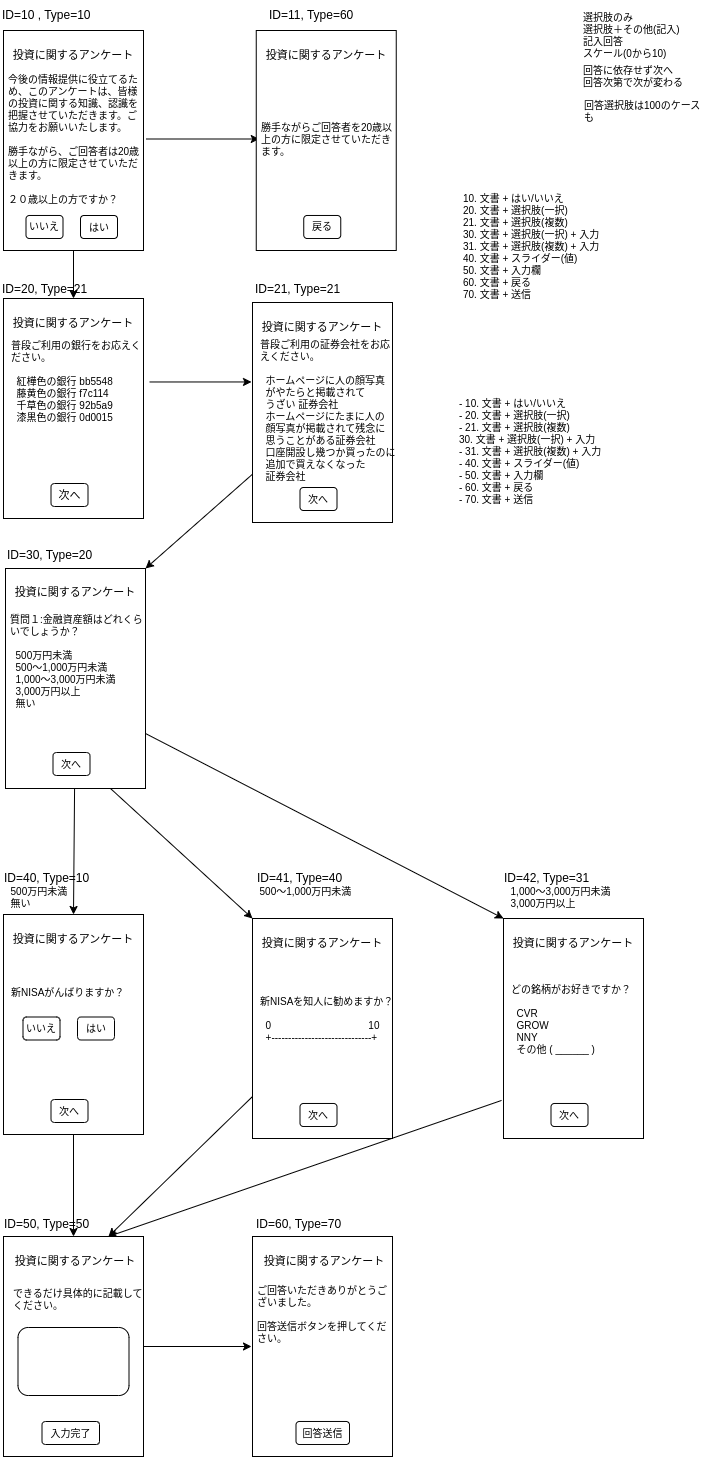

The diagram above was exported from draw.io. Its source (the exported page's mxGraphModel, read from the mxfile embedded in the PNG):
<mxGraphModel dx="919" dy="533" grid="1" gridSize="10" guides="1" tooltips="1" connect="1" arrows="1" fold="1" page="1" pageScale="1" pageWidth="827" pageHeight="1169" math="0" shadow="0">
  <root>
    <mxCell id="0" />
    <mxCell id="1" parent="0" />
    <mxCell id="118" style="edgeStyle=none;html=1;entryX=0.5;entryY=0;entryDx=0;entryDy=0;" parent="1" source="3" target="39" edge="1">
      <mxGeometry relative="1" as="geometry" />
    </mxCell>
    <mxCell id="3" value="" style="rounded=0;whiteSpace=wrap;html=1;" parent="1" vertex="1">
      <mxGeometry x="42" y="30" width="140" height="220" as="geometry" />
    </mxCell>
    <mxCell id="4" value="投資に関するアンケート" style="text;html=1;strokeColor=none;fillColor=none;align=center;verticalAlign=middle;whiteSpace=wrap;rounded=0;fontSize=11;" parent="1" vertex="1">
      <mxGeometry x="42" y="40" width="140" height="30" as="geometry" />
    </mxCell>
    <mxCell id="117" style="edgeStyle=none;html=1;exitX=1;exitY=0.5;exitDx=0;exitDy=0;entryX=0;entryY=0.5;entryDx=0;entryDy=0;" parent="1" source="5" target="16" edge="1">
      <mxGeometry relative="1" as="geometry" />
    </mxCell>
    <mxCell id="5" value="今後の情報提供に役立てるため、このアンケートは、皆様の投資に関する知識、認識を把握させていただきます。ご協力をお願いいたします。&lt;br&gt;&lt;br&gt;勝手ながら、ご回答者は20歳以上の方に限定させていただきます。&lt;br&gt;&lt;br&gt;２０歳以上の方ですか？" style="text;html=1;strokeColor=none;fillColor=none;align=left;verticalAlign=middle;whiteSpace=wrap;rounded=0;fontSize=10;" parent="1" vertex="1">
      <mxGeometry x="45" y="87" width="140" height="103" as="geometry" />
    </mxCell>
    <mxCell id="13" value="" style="group" parent="1" vertex="1" connectable="0">
      <mxGeometry x="63" y="215" width="94.5" height="23" as="geometry" />
    </mxCell>
    <mxCell id="10" value="" style="group" parent="13" vertex="1" connectable="0">
      <mxGeometry x="54.5" width="40" height="23" as="geometry" />
    </mxCell>
    <mxCell id="8" value="" style="rounded=1;whiteSpace=wrap;html=1;fontSize=10;" parent="10" vertex="1">
      <mxGeometry x="1.5" width="37" height="23" as="geometry" />
    </mxCell>
    <mxCell id="9" value="はい" style="text;html=1;strokeColor=none;fillColor=none;align=center;verticalAlign=middle;whiteSpace=wrap;rounded=0;fontSize=10;" parent="10" vertex="1">
      <mxGeometry y="3.25" width="40" height="16.5" as="geometry" />
    </mxCell>
    <mxCell id="11" value="" style="group" parent="13" vertex="1" connectable="0">
      <mxGeometry width="40" height="23" as="geometry" />
    </mxCell>
    <mxCell id="6" value="" style="rounded=1;whiteSpace=wrap;html=1;fontSize=10;" parent="11" vertex="1">
      <mxGeometry x="1.5" width="37" height="23" as="geometry" />
    </mxCell>
    <mxCell id="7" value="いいえ" style="text;html=1;strokeColor=none;fillColor=none;align=center;verticalAlign=middle;whiteSpace=wrap;rounded=0;fontSize=10;" parent="11" vertex="1">
      <mxGeometry y="6.5" width="40" height="10" as="geometry" />
    </mxCell>
    <mxCell id="14" value="" style="rounded=0;whiteSpace=wrap;html=1;" parent="1" vertex="1">
      <mxGeometry x="294.75" y="30" width="140" height="220" as="geometry" />
    </mxCell>
    <mxCell id="15" value="投資に関するアンケート" style="text;html=1;strokeColor=none;fillColor=none;align=center;verticalAlign=middle;whiteSpace=wrap;rounded=0;fontSize=11;" parent="1" vertex="1">
      <mxGeometry x="294.75" y="40" width="140" height="30" as="geometry" />
    </mxCell>
    <mxCell id="16" value="勝手ながらご回答者を20歳以上の方に限定させていただきます。" style="text;html=1;strokeColor=none;fillColor=none;align=left;verticalAlign=middle;whiteSpace=wrap;rounded=0;fontSize=10;" parent="1" vertex="1">
      <mxGeometry x="297.75" y="87" width="140" height="103" as="geometry" />
    </mxCell>
    <mxCell id="17" value="" style="group" parent="1" vertex="1" connectable="0">
      <mxGeometry x="315.75" y="215" width="94.5" height="23" as="geometry" />
    </mxCell>
    <mxCell id="22" value="" style="rounded=1;whiteSpace=wrap;html=1;fontSize=10;" parent="17" vertex="1">
      <mxGeometry x="26.5" width="37" height="23" as="geometry" />
    </mxCell>
    <mxCell id="23" value="戻る" style="text;html=1;strokeColor=none;fillColor=none;align=center;verticalAlign=middle;whiteSpace=wrap;rounded=0;fontSize=10;" parent="17" vertex="1">
      <mxGeometry x="25" y="6.5" width="40" height="10" as="geometry" />
    </mxCell>
    <mxCell id="24" value="選択肢のみ&lt;br&gt;選択肢＋その他(記入)&lt;br&gt;記入回答&lt;br&gt;スケール(0から10)" style="text;html=1;strokeColor=none;fillColor=none;align=left;verticalAlign=middle;whiteSpace=wrap;rounded=0;fontSize=10;" parent="1" vertex="1">
      <mxGeometry x="620" y="20" width="120" height="30" as="geometry" />
    </mxCell>
    <mxCell id="25" value="回答に依存せず次へ&lt;br&gt;回答次第で次が変わる" style="text;html=1;strokeColor=none;fillColor=none;align=left;verticalAlign=middle;whiteSpace=wrap;rounded=0;fontSize=10;" parent="1" vertex="1">
      <mxGeometry x="620" y="61" width="120" height="30" as="geometry" />
    </mxCell>
    <mxCell id="26" value="回答選択肢は100のケースも" style="text;html=1;strokeColor=none;fillColor=none;align=left;verticalAlign=middle;whiteSpace=wrap;rounded=0;fontSize=10;" parent="1" vertex="1">
      <mxGeometry x="621" y="96" width="120" height="30" as="geometry" />
    </mxCell>
    <mxCell id="129" style="edgeStyle=none;html=1;entryX=0.5;entryY=0;entryDx=0;entryDy=0;" parent="1" source="33" target="64" edge="1">
      <mxGeometry relative="1" as="geometry" />
    </mxCell>
    <mxCell id="33" value="" style="rounded=0;whiteSpace=wrap;html=1;" parent="1" vertex="1">
      <mxGeometry x="44" y="568" width="140" height="220" as="geometry" />
    </mxCell>
    <mxCell id="34" value="投資に関するアンケート" style="text;html=1;strokeColor=none;fillColor=none;align=center;verticalAlign=middle;whiteSpace=wrap;rounded=0;fontSize=11;" parent="1" vertex="1">
      <mxGeometry x="44" y="577" width="140" height="30" as="geometry" />
    </mxCell>
    <mxCell id="35" value="質問１:金融資産額はどれくらいでしょうか？&lt;br&gt;&lt;br&gt;&amp;nbsp; 500万円未満&lt;br&gt;&amp;nbsp; 500〜1,000万円未満&lt;br&gt;&amp;nbsp; 1,000〜3,000万円未満&lt;br&gt;&amp;nbsp; 3,000万円以上&lt;br&gt;&amp;nbsp; 無い" style="text;html=1;strokeColor=none;fillColor=none;align=left;verticalAlign=middle;whiteSpace=wrap;rounded=0;fontSize=10;" parent="1" vertex="1">
      <mxGeometry x="47" y="609" width="140" height="103" as="geometry" />
    </mxCell>
    <mxCell id="36" value="" style="group" parent="1" vertex="1" connectable="0">
      <mxGeometry x="65" y="752" width="94.5" height="23" as="geometry" />
    </mxCell>
    <mxCell id="37" value="" style="rounded=1;whiteSpace=wrap;html=1;fontSize=10;" parent="36" vertex="1">
      <mxGeometry x="26.5" width="37" height="23" as="geometry" />
    </mxCell>
    <mxCell id="38" value="次へ" style="text;html=1;strokeColor=none;fillColor=none;align=center;verticalAlign=middle;whiteSpace=wrap;rounded=0;fontSize=10;" parent="36" vertex="1">
      <mxGeometry x="25" y="6.5" width="40" height="10" as="geometry" />
    </mxCell>
    <mxCell id="39" value="" style="rounded=0;whiteSpace=wrap;html=1;" parent="1" vertex="1">
      <mxGeometry x="42" y="298" width="140" height="220" as="geometry" />
    </mxCell>
    <mxCell id="40" value="投資に関するアンケート" style="text;html=1;strokeColor=none;fillColor=none;align=center;verticalAlign=middle;whiteSpace=wrap;rounded=0;fontSize=11;" parent="1" vertex="1">
      <mxGeometry x="42" y="308" width="140" height="30" as="geometry" />
    </mxCell>
    <mxCell id="121" style="edgeStyle=none;html=1;entryX=-0.05;entryY=0.218;entryDx=0;entryDy=0;entryPerimeter=0;" parent="1" source="41" target="47" edge="1">
      <mxGeometry relative="1" as="geometry" />
    </mxCell>
    <mxCell id="41" value="普段ご利用の銀行をお応えください。&lt;br&gt;&lt;br&gt;&amp;nbsp; 紅樺色の銀行 bb5548&lt;br&gt;&amp;nbsp; 藤黄色の銀行 f7c114&lt;br&gt;&amp;nbsp; 千草色の銀行 92b5a9&lt;br&gt;&amp;nbsp; 漆黒色の銀行 0d0015" style="text;html=1;strokeColor=none;fillColor=none;align=left;verticalAlign=middle;whiteSpace=wrap;rounded=0;fontSize=10;" parent="1" vertex="1">
      <mxGeometry x="48" y="330" width="140" height="103" as="geometry" />
    </mxCell>
    <mxCell id="42" value="" style="group" parent="1" vertex="1" connectable="0">
      <mxGeometry x="63" y="483" width="94.5" height="23" as="geometry" />
    </mxCell>
    <mxCell id="43" value="" style="rounded=1;whiteSpace=wrap;html=1;fontSize=10;" parent="42" vertex="1">
      <mxGeometry x="26.5" width="37" height="23" as="geometry" />
    </mxCell>
    <mxCell id="44" value="戻る" style="text;html=1;strokeColor=none;fillColor=none;align=center;verticalAlign=middle;whiteSpace=wrap;rounded=0;fontSize=10;" parent="42" vertex="1">
      <mxGeometry x="25" y="6.5" width="40" height="10" as="geometry" />
    </mxCell>
    <mxCell id="113" value="次へ" style="edgeStyle=none;html=1;exitX=0.5;exitY=1;exitDx=0;exitDy=0;entryX=0.5;entryY=0;entryDx=0;entryDy=0;" parent="42" source="44" target="44" edge="1">
      <mxGeometry relative="1" as="geometry" />
    </mxCell>
    <mxCell id="128" style="edgeStyle=none;html=1;entryX=1;entryY=0;entryDx=0;entryDy=0;" parent="1" source="45" target="33" edge="1">
      <mxGeometry relative="1" as="geometry" />
    </mxCell>
    <mxCell id="45" value="" style="rounded=0;whiteSpace=wrap;html=1;" parent="1" vertex="1">
      <mxGeometry x="291" y="302" width="140" height="220" as="geometry" />
    </mxCell>
    <mxCell id="46" value="投資に関するアンケート" style="text;html=1;strokeColor=none;fillColor=none;align=center;verticalAlign=middle;whiteSpace=wrap;rounded=0;fontSize=11;" parent="1" vertex="1">
      <mxGeometry x="291" y="312" width="140" height="30" as="geometry" />
    </mxCell>
    <mxCell id="47" value="普段ご利用の証券会社をお応えください。&lt;br&gt;&lt;br&gt;&amp;nbsp; ホームページに人の顔写真&lt;br&gt;&amp;nbsp; がやたらと掲載されて&lt;br&gt;&amp;nbsp; うざい 証券会社&lt;br&gt;&amp;nbsp; ホームページにたまに人の&lt;br&gt;&amp;nbsp; 顔写真が掲載されて残念に&lt;br&gt;&amp;nbsp; 思うことがある証券会社&lt;br&gt;&amp;nbsp; 口座開設し幾つか買ったのに&lt;br&gt;&amp;nbsp; 追加で買えなくなった&lt;br&gt;&amp;nbsp; 証券会社" style="text;html=1;strokeColor=none;fillColor=none;align=left;verticalAlign=middle;whiteSpace=wrap;rounded=0;fontSize=10;" parent="1" vertex="1">
      <mxGeometry x="297" y="359" width="140" height="103" as="geometry" />
    </mxCell>
    <mxCell id="48" value="次へ" style="group" parent="1" vertex="1" connectable="0">
      <mxGeometry x="312" y="487" width="94.5" height="23" as="geometry" />
    </mxCell>
    <mxCell id="49" value="" style="rounded=1;whiteSpace=wrap;html=1;fontSize=10;" parent="48" vertex="1">
      <mxGeometry x="26.5" width="37" height="23" as="geometry" />
    </mxCell>
    <mxCell id="50" value="次へ" style="text;html=1;strokeColor=none;fillColor=none;align=center;verticalAlign=middle;whiteSpace=wrap;rounded=0;fontSize=10;" parent="48" vertex="1">
      <mxGeometry x="25" y="6.5" width="40" height="10" as="geometry" />
    </mxCell>
    <mxCell id="61" value="&amp;nbsp; 1,000〜3,000万円未満&lt;br&gt;&amp;nbsp; 3,000万円以上" style="text;html=1;strokeColor=none;fillColor=none;align=left;verticalAlign=top;whiteSpace=wrap;rounded=0;fontSize=10;" parent="1" vertex="1">
      <mxGeometry x="542" y="879" width="140" height="40" as="geometry" />
    </mxCell>
    <mxCell id="62" value="&amp;nbsp; 500〜1,000万円未満" style="text;html=1;strokeColor=none;fillColor=none;align=left;verticalAlign=top;whiteSpace=wrap;rounded=0;fontSize=10;" parent="1" vertex="1">
      <mxGeometry x="291" y="879" width="140" height="20" as="geometry" />
    </mxCell>
    <mxCell id="63" value="&amp;nbsp; 500万円未満&lt;br&gt;&amp;nbsp; 無い" style="text;html=1;strokeColor=none;fillColor=none;align=left;verticalAlign=top;whiteSpace=wrap;rounded=0;fontSize=10;" parent="1" vertex="1">
      <mxGeometry x="42" y="879" width="140" height="40" as="geometry" />
    </mxCell>
    <mxCell id="134" style="edgeStyle=none;html=1;" parent="1" source="64" target="89" edge="1">
      <mxGeometry relative="1" as="geometry" />
    </mxCell>
    <mxCell id="64" value="" style="rounded=0;whiteSpace=wrap;html=1;" parent="1" vertex="1">
      <mxGeometry x="42" y="914" width="140" height="220" as="geometry" />
    </mxCell>
    <mxCell id="65" value="投資に関するアンケート" style="text;html=1;strokeColor=none;fillColor=none;align=center;verticalAlign=middle;whiteSpace=wrap;rounded=0;fontSize=11;" parent="1" vertex="1">
      <mxGeometry x="42" y="924" width="140" height="30" as="geometry" />
    </mxCell>
    <mxCell id="66" value="新NISAがんばりますか？&lt;br&gt;&lt;br&gt;" style="text;html=1;strokeColor=none;fillColor=none;align=left;verticalAlign=middle;whiteSpace=wrap;rounded=0;fontSize=10;" parent="1" vertex="1">
      <mxGeometry x="48" y="946" width="140" height="103" as="geometry" />
    </mxCell>
    <mxCell id="67" value="" style="group" parent="1" vertex="1" connectable="0">
      <mxGeometry x="63" y="1099" width="94.5" height="23" as="geometry" />
    </mxCell>
    <mxCell id="68" value="" style="rounded=1;whiteSpace=wrap;html=1;fontSize=10;" parent="67" vertex="1">
      <mxGeometry x="26.5" width="37" height="23" as="geometry" />
    </mxCell>
    <mxCell id="69" value="次へ" style="text;html=1;strokeColor=none;fillColor=none;align=center;verticalAlign=middle;whiteSpace=wrap;rounded=0;fontSize=10;" parent="67" vertex="1">
      <mxGeometry x="25" y="6.5" width="40" height="10" as="geometry" />
    </mxCell>
    <mxCell id="135" style="edgeStyle=none;html=1;entryX=0.75;entryY=0;entryDx=0;entryDy=0;" parent="1" source="70" target="89" edge="1">
      <mxGeometry relative="1" as="geometry" />
    </mxCell>
    <mxCell id="70" value="" style="rounded=0;whiteSpace=wrap;html=1;" parent="1" vertex="1">
      <mxGeometry x="291" y="918" width="140" height="220" as="geometry" />
    </mxCell>
    <mxCell id="71" value="投資に関するアンケート" style="text;html=1;strokeColor=none;fillColor=none;align=center;verticalAlign=middle;whiteSpace=wrap;rounded=0;fontSize=11;" parent="1" vertex="1">
      <mxGeometry x="291" y="928" width="140" height="30" as="geometry" />
    </mxCell>
    <mxCell id="72" value="新NISAを知人に勧めますか？&lt;br&gt;&lt;br&gt;&amp;nbsp; 0&amp;nbsp; &amp;nbsp; &amp;nbsp; &amp;nbsp; &amp;nbsp; &amp;nbsp; &amp;nbsp; &amp;nbsp; &amp;nbsp; &amp;nbsp; &amp;nbsp; &amp;nbsp; &amp;nbsp; &amp;nbsp; &amp;nbsp; &amp;nbsp; &amp;nbsp; &amp;nbsp;10&lt;br&gt;&amp;nbsp; +------------------------------+" style="text;html=1;strokeColor=none;fillColor=none;align=left;verticalAlign=middle;whiteSpace=wrap;rounded=0;fontSize=10;" parent="1" vertex="1">
      <mxGeometry x="297" y="967" width="140" height="103" as="geometry" />
    </mxCell>
    <mxCell id="73" value="" style="group" parent="1" vertex="1" connectable="0">
      <mxGeometry x="312" y="1103" width="94.5" height="23" as="geometry" />
    </mxCell>
    <mxCell id="74" value="" style="rounded=1;whiteSpace=wrap;html=1;fontSize=10;" parent="73" vertex="1">
      <mxGeometry x="26.5" width="37" height="23" as="geometry" />
    </mxCell>
    <mxCell id="75" value="次へ" style="text;html=1;strokeColor=none;fillColor=none;align=center;verticalAlign=middle;whiteSpace=wrap;rounded=0;fontSize=10;" parent="73" vertex="1">
      <mxGeometry x="25" y="6.5" width="40" height="10" as="geometry" />
    </mxCell>
    <mxCell id="76" value="" style="group" parent="1" vertex="1" connectable="0">
      <mxGeometry x="60" y="1016.5" width="94.5" height="23" as="geometry" />
    </mxCell>
    <mxCell id="77" value="" style="group" parent="76" vertex="1" connectable="0">
      <mxGeometry x="54.5" width="40" height="23" as="geometry" />
    </mxCell>
    <mxCell id="78" value="" style="rounded=1;whiteSpace=wrap;html=1;fontSize=10;" parent="77" vertex="1">
      <mxGeometry x="1.5" width="37" height="23" as="geometry" />
    </mxCell>
    <mxCell id="79" value="はい" style="text;html=1;strokeColor=none;fillColor=none;align=center;verticalAlign=middle;whiteSpace=wrap;rounded=0;fontSize=10;" parent="77" vertex="1">
      <mxGeometry y="3.25" width="40" height="16.5" as="geometry" />
    </mxCell>
    <mxCell id="80" value="" style="group" parent="76" vertex="1" connectable="0">
      <mxGeometry width="40" height="23" as="geometry" />
    </mxCell>
    <mxCell id="81" value="" style="rounded=1;whiteSpace=wrap;html=1;fontSize=10;" parent="80" vertex="1">
      <mxGeometry x="1.5" width="37" height="23" as="geometry" />
    </mxCell>
    <mxCell id="82" value="いいえ" style="text;html=1;strokeColor=none;fillColor=none;align=center;verticalAlign=middle;whiteSpace=wrap;rounded=0;fontSize=10;" parent="80" vertex="1">
      <mxGeometry y="6.5" width="40" height="10" as="geometry" />
    </mxCell>
    <mxCell id="136" style="edgeStyle=none;html=1;exitX=-0.014;exitY=0.827;exitDx=0;exitDy=0;exitPerimeter=0;entryX=0.75;entryY=0;entryDx=0;entryDy=0;" parent="1" source="83" target="89" edge="1">
      <mxGeometry relative="1" as="geometry">
        <mxPoint x="110" y="1230" as="targetPoint" />
      </mxGeometry>
    </mxCell>
    <mxCell id="83" value="" style="rounded=0;whiteSpace=wrap;html=1;" parent="1" vertex="1">
      <mxGeometry x="542" y="918" width="140" height="220" as="geometry" />
    </mxCell>
    <mxCell id="84" value="投資に関するアンケート" style="text;html=1;strokeColor=none;fillColor=none;align=center;verticalAlign=middle;whiteSpace=wrap;rounded=0;fontSize=11;" parent="1" vertex="1">
      <mxGeometry x="542" y="928" width="140" height="30" as="geometry" />
    </mxCell>
    <mxCell id="85" value="どの銘柄がお好きですか？&lt;br&gt;&lt;br&gt;&amp;nbsp; CVR&lt;br&gt;&amp;nbsp; GROW&lt;br&gt;&amp;nbsp; NNY&lt;br&gt;&amp;nbsp; その他 ( ______ )" style="text;html=1;strokeColor=none;fillColor=none;align=left;verticalAlign=middle;whiteSpace=wrap;rounded=0;fontSize=10;" parent="1" vertex="1">
      <mxGeometry x="548" y="967" width="140" height="103" as="geometry" />
    </mxCell>
    <mxCell id="86" value="" style="group" parent="1" vertex="1" connectable="0">
      <mxGeometry x="563" y="1103" width="94.5" height="23" as="geometry" />
    </mxCell>
    <mxCell id="87" value="" style="rounded=1;whiteSpace=wrap;html=1;fontSize=10;" parent="86" vertex="1">
      <mxGeometry x="26.5" width="37" height="23" as="geometry" />
    </mxCell>
    <mxCell id="88" value="次へ" style="text;html=1;strokeColor=none;fillColor=none;align=center;verticalAlign=middle;whiteSpace=wrap;rounded=0;fontSize=10;" parent="86" vertex="1">
      <mxGeometry x="25" y="6.5" width="40" height="10" as="geometry" />
    </mxCell>
    <mxCell id="137" style="edgeStyle=none;html=1;" parent="1" source="89" edge="1">
      <mxGeometry relative="1" as="geometry">
        <mxPoint x="290" y="1346" as="targetPoint" />
      </mxGeometry>
    </mxCell>
    <mxCell id="89" value="" style="rounded=0;whiteSpace=wrap;html=1;" parent="1" vertex="1">
      <mxGeometry x="42" y="1236" width="140" height="220" as="geometry" />
    </mxCell>
    <mxCell id="90" value="投資に関するアンケート" style="text;html=1;strokeColor=none;fillColor=none;align=center;verticalAlign=middle;whiteSpace=wrap;rounded=0;fontSize=11;" parent="1" vertex="1">
      <mxGeometry x="44" y="1246" width="140" height="30" as="geometry" />
    </mxCell>
    <mxCell id="91" value="できるだけ具体的に記載してください。" style="text;html=1;strokeColor=none;fillColor=none;align=left;verticalAlign=middle;whiteSpace=wrap;rounded=0;fontSize=10;" parent="1" vertex="1">
      <mxGeometry x="50" y="1247" width="140" height="103" as="geometry" />
    </mxCell>
    <mxCell id="96" value="" style="group" parent="1" vertex="1" connectable="0">
      <mxGeometry x="52" y="1327" width="120" height="68" as="geometry" />
    </mxCell>
    <mxCell id="97" value="" style="rounded=1;whiteSpace=wrap;html=1;fontSize=10;" parent="96" vertex="1">
      <mxGeometry x="4.5" width="111" height="68" as="geometry" />
    </mxCell>
    <mxCell id="102" value="" style="rounded=0;whiteSpace=wrap;html=1;" parent="1" vertex="1">
      <mxGeometry x="291" y="1236" width="140" height="220" as="geometry" />
    </mxCell>
    <mxCell id="103" value="投資に関するアンケート" style="text;html=1;strokeColor=none;fillColor=none;align=center;verticalAlign=middle;whiteSpace=wrap;rounded=0;fontSize=11;" parent="1" vertex="1">
      <mxGeometry x="293" y="1246" width="140" height="30" as="geometry" />
    </mxCell>
    <mxCell id="104" value="ご回答いただきありがとうございました。&lt;br&gt;&lt;br&gt;回答送信ボタンを押してください。" style="text;html=1;strokeColor=none;fillColor=none;align=left;verticalAlign=middle;whiteSpace=wrap;rounded=0;fontSize=10;" parent="1" vertex="1">
      <mxGeometry x="294" y="1262" width="140" height="103" as="geometry" />
    </mxCell>
    <mxCell id="105" value="" style="group" parent="1" vertex="1" connectable="0">
      <mxGeometry x="314" y="1421" width="94.5" height="23" as="geometry" />
    </mxCell>
    <mxCell id="106" value="" style="rounded=1;whiteSpace=wrap;html=1;fontSize=10;" parent="105" vertex="1">
      <mxGeometry x="20.5" width="53.5" height="23" as="geometry" />
    </mxCell>
    <mxCell id="107" value="回答送信" style="text;html=1;strokeColor=none;fillColor=none;align=center;verticalAlign=middle;whiteSpace=wrap;rounded=0;fontSize=10;" parent="105" vertex="1">
      <mxGeometry x="24.75" y="6.5" width="45" height="10" as="geometry" />
    </mxCell>
    <mxCell id="110" value="" style="rounded=1;whiteSpace=wrap;html=1;fontSize=10;" parent="1" vertex="1">
      <mxGeometry x="80.5" y="1421" width="57.5" height="23" as="geometry" />
    </mxCell>
    <mxCell id="111" value="入力完了" style="text;html=1;strokeColor=none;fillColor=none;align=center;verticalAlign=middle;whiteSpace=wrap;rounded=0;fontSize=10;" parent="1" vertex="1">
      <mxGeometry x="79.75" y="1427.5" width="59" height="10" as="geometry" />
    </mxCell>
    <mxCell id="112" value="10. 文書 + はい/いいえ&lt;br&gt;20. 文書 + 選択肢(一択)&lt;br&gt;21. 文書 + 選択肢(複数)&lt;br&gt;30. 文書 + 選択肢(一択)&amp;nbsp;+ 入力&lt;br&gt;31. 文書 + 選択肢(複数)&amp;nbsp;+ 入力&lt;br&gt;40. 文書 + スライダー(値)&lt;br&gt;50. 文書 + 入力欄&lt;br&gt;60. 文書 + 戻る&lt;br&gt;70. 文書 + 送信" style="text;html=1;strokeColor=none;fillColor=none;align=left;verticalAlign=middle;whiteSpace=wrap;rounded=0;fontSize=10;" parent="1" vertex="1">
      <mxGeometry x="500" y="210" width="160" height="72" as="geometry" />
    </mxCell>
    <mxCell id="115" value="ID=10 , Type=10" style="text;html=1;align=left;verticalAlign=middle;resizable=0;points=[];autosize=1;strokeColor=none;fillColor=none;" parent="1" vertex="1">
      <mxGeometry x="38.75" width="110" height="30" as="geometry" />
    </mxCell>
    <mxCell id="116" value="ID=11, Type=60" style="text;html=1;align=left;verticalAlign=middle;resizable=0;points=[];autosize=1;strokeColor=none;fillColor=none;" parent="1" vertex="1">
      <mxGeometry x="306" width="110" height="30" as="geometry" />
    </mxCell>
    <mxCell id="119" value="ID=20, Type=21" style="text;html=1;align=left;verticalAlign=middle;resizable=0;points=[];autosize=1;strokeColor=none;fillColor=none;" parent="1" vertex="1">
      <mxGeometry x="38.75" y="274" width="110" height="30" as="geometry" />
    </mxCell>
    <mxCell id="120" value="ID=21, Type=21" style="text;html=1;align=left;verticalAlign=middle;resizable=0;points=[];autosize=1;strokeColor=none;fillColor=none;" parent="1" vertex="1">
      <mxGeometry x="292" y="274" width="110" height="30" as="geometry" />
    </mxCell>
    <mxCell id="122" value="ID=30, Type=20" style="text;html=1;align=left;verticalAlign=middle;resizable=0;points=[];autosize=1;strokeColor=none;fillColor=none;" parent="1" vertex="1">
      <mxGeometry x="43.75" y="540" width="110" height="30" as="geometry" />
    </mxCell>
    <mxCell id="123" value="ID=42, Type=31" style="text;html=1;align=left;verticalAlign=middle;resizable=0;points=[];autosize=1;strokeColor=none;fillColor=none;" parent="1" vertex="1">
      <mxGeometry x="541" y="863" width="110" height="30" as="geometry" />
    </mxCell>
    <mxCell id="124" value="ID=40, Type=10" style="text;html=1;align=left;verticalAlign=middle;resizable=0;points=[];autosize=1;strokeColor=none;fillColor=none;" parent="1" vertex="1">
      <mxGeometry x="40.75" y="863" width="110" height="30" as="geometry" />
    </mxCell>
    <mxCell id="125" value="ID=41, Type=40" style="text;html=1;align=left;verticalAlign=middle;resizable=0;points=[];autosize=1;strokeColor=none;fillColor=none;" parent="1" vertex="1">
      <mxGeometry x="294" y="863" width="110" height="30" as="geometry" />
    </mxCell>
    <mxCell id="126" value="ID=50, Type=50" style="text;html=1;align=left;verticalAlign=middle;resizable=0;points=[];autosize=1;strokeColor=none;fillColor=none;" parent="1" vertex="1">
      <mxGeometry x="40.75" y="1209" width="110" height="30" as="geometry" />
    </mxCell>
    <mxCell id="127" value="ID=60, Type=70" style="text;html=1;align=left;verticalAlign=middle;resizable=0;points=[];autosize=1;strokeColor=none;fillColor=none;" parent="1" vertex="1">
      <mxGeometry x="293" y="1209" width="110" height="30" as="geometry" />
    </mxCell>
    <mxCell id="131" style="edgeStyle=none;html=1;entryX=0;entryY=0;entryDx=0;entryDy=0;exitX=0.75;exitY=1;exitDx=0;exitDy=0;" parent="1" source="33" target="70" edge="1">
      <mxGeometry relative="1" as="geometry">
        <mxPoint x="123.06779661016935" y="798" as="sourcePoint" />
        <mxPoint x="122" y="924" as="targetPoint" />
      </mxGeometry>
    </mxCell>
    <mxCell id="132" style="edgeStyle=none;html=1;entryX=0;entryY=0;entryDx=0;entryDy=0;exitX=1;exitY=0.75;exitDx=0;exitDy=0;" parent="1" source="33" target="83" edge="1">
      <mxGeometry relative="1" as="geometry">
        <mxPoint x="159" y="798" as="sourcePoint" />
        <mxPoint x="301" y="928" as="targetPoint" />
      </mxGeometry>
    </mxCell>
    <mxCell id="138" value="- 10. 文書 + はい/いいえ&lt;br&gt;- 20. 文書 + 選択肢(一択)&lt;br&gt;- 21. 文書 + 選択肢(複数)&lt;br&gt;30. 文書 + 選択肢(一択)&amp;nbsp;+ 入力&lt;br&gt;- 31. 文書 + 選択肢(複数)&amp;nbsp;+ 入力&lt;br&gt;- 40. 文書 + スライダー(値)&lt;br&gt;- 50. 文書 + 入力欄&lt;br&gt;- 60. 文書 + 戻る&lt;br&gt;- 70. 文書 + 送信" style="text;html=1;strokeColor=none;fillColor=none;align=left;verticalAlign=middle;whiteSpace=wrap;rounded=0;fontSize=10;" vertex="1" parent="1">
      <mxGeometry x="495.75" y="392" width="229" height="118" as="geometry" />
    </mxCell>
  </root>
</mxGraphModel>